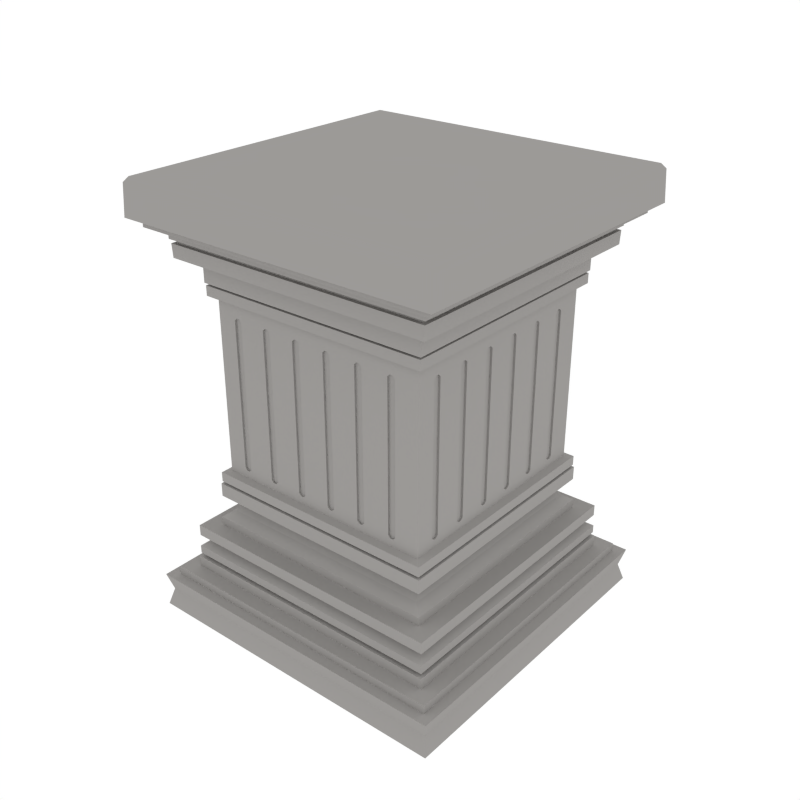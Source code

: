 # Source: Pedestal2.blend  (saved by Blender 2.79.0; exported with 4.5.12 LTS)
import bpy
from mathutils import Matrix  # noqa: F401  (used for matrix-valued properties, if any)

bpy.ops.wm.read_factory_settings(use_empty=True)
scene = bpy.context.scene
scene.name = 'Scene'

# ---- collections
col_collection_1 = bpy.data.collections.new('Collection 1'); scene.collection.children.link(col_collection_1)

# ---- materials (node trees are filled in below, after node groups)
mat_marble = bpy.data.materials.new('Marble')
mat_marble.alpha_threshold = 0.0
mat_marble.diffuse_color = (0.3343, 0.323, 0.312, 1.0)
mat_marble.roughness = 0.5

# ---- material node trees

# ---- world
world_world = bpy.data.worlds.new('World'); scene.world = world_world
world_world.color = (1.0, 1.0, 1.0)
world_world.use_sun_shadow = False
world_world.sun_shadow_jitter_overblur = 0.0
world_world.cycles.sampling_method = 'NONE'
world_world.cycles.sample_map_resolution = 256

# ---- meshes
me_cube_008 = bpy.data.meshes.new('Cube.008')
me_cube_008.from_pydata([(0.5892, -0.4828, 0.8567), (0.5882, -0.4957, 0.8696), (0.5892, -0.4828, 1.672), (0.5882, -0.4957, 1.659), (0.5892, -0.4675, 0.8567), (0.5882, -0.4546, 0.8696), (0.5892, -0.4675, 1.672), (0.5882, -0.4546, 1.659), (0.5892, -0.2977, 0.8567), (0.5882, -0.3107, 0.8696), (0.5892, -0.2977, 1.672), (0.5882, -0.3107, 1.659), (0.5892, -0.2824, 0.8567), (0.5882, -0.2695, 0.8696), (0.5892, -0.2824, 1.672), (0.5882, -0.2695, 1.659), (0.5892, -0.1127, 0.8567), (0.5882, -0.1256, 0.8696), (0.5892, -0.1127, 1.672), (0.5882, -0.1256, 1.659), (0.5892, -0.09738, 0.8567), (0.5882, -0.08446, 0.8696), (0.5892, -0.09738, 1.672), (0.5882, -0.08446, 1.659), (0.5892, 0.07239, 0.8567), (0.5882, 0.05947, 0.8696), (0.5892, 0.07239, 1.672), (0.5882, 0.05947, 1.659), (0.5892, 0.08768, 0.8567), (0.5882, 0.1006, 0.8696), (0.5892, 0.08768, 1.672), (0.5882, 0.1006, 1.659), (0.5892, 0.2575, 0.8567), (0.5882, 0.2445, 0.8696), (0.5892, 0.2575, 1.672), (0.5882, 0.2445, 1.659), (0.5892, 0.2727, 0.8567), (0.5882, 0.2857, 0.8696), (0.5892, 0.2727, 1.672), (0.5882, 0.2857, 1.659), (0.5892, 0.4425, 0.8567), (0.5882, 0.4296, 0.8696), (0.5892, 0.4425, 1.672), (0.5882, 0.4296, 1.659), (0.5892, 0.4578, 0.8567), (0.5882, 0.4707, 0.8696), (0.5892, 0.4578, 1.672), (0.5882, 0.4707, 1.659), (-0.5892, 0.4828, 0.8567), (-0.5882, 0.4957, 0.8696), (-0.5892, 0.4828, 1.672), (-0.5882, 0.4957, 1.659), (-0.5892, 0.4675, 0.8567), (-0.5882, 0.4546, 0.8696), (-0.5892, 0.4675, 1.672), (-0.5882, 0.4546, 1.659), (-0.5892, 0.2977, 0.8567), (-0.5882, 0.3107, 0.8696), (-0.5892, 0.2977, 1.672), (-0.5882, 0.3107, 1.659), (-0.5892, 0.2824, 0.8567), (-0.5882, 0.2695, 0.8696), (-0.5892, 0.2824, 1.672), (-0.5882, 0.2695, 1.659), (-0.5892, 0.1127, 0.8567), (-0.5882, 0.1256, 0.8696), (-0.5892, 0.1127, 1.672), (-0.5882, 0.1256, 1.659), (-0.5892, 0.09738, 0.8567), (-0.5882, 0.08447, 0.8696), (-0.5892, 0.09738, 1.672), (-0.5882, 0.08447, 1.659), (-0.5892, -0.07239, 0.8567), (-0.5882, -0.05947, 0.8696), (-0.5892, -0.07239, 1.672), (-0.5882, -0.05947, 1.659), (-0.5892, -0.08768, 0.8567), (-0.5882, -0.1006, 0.8696), (-0.5892, -0.08768, 1.672), (-0.5882, -0.1006, 1.659), (-0.5892, -0.2575, 0.8567), (-0.5882, -0.2445, 0.8696), (-0.5892, -0.2575, 1.672), (-0.5882, -0.2445, 1.659), (-0.5892, -0.2727, 0.8567), (-0.5882, -0.2857, 0.8696), (-0.5892, -0.2727, 1.672), (-0.5882, -0.2857, 1.659), (-0.5892, -0.4425, 0.8567), (-0.5882, -0.4296, 0.8696), (-0.5892, -0.4425, 1.672), (-0.5882, -0.4296, 1.659), (-0.5892, -0.4578, 0.8567), (-0.5882, -0.4707, 0.8696), (-0.5892, -0.4578, 1.672), (-0.5882, -0.4707, 1.659), (-0.4828, -0.5892, 0.8567), (-0.4957, -0.5882, 0.8696), (-0.4828, -0.5892, 1.672), (-0.4957, -0.5882, 1.659), (-0.4675, -0.5892, 0.8567), (-0.4546, -0.5882, 0.8696), (-0.4675, -0.5892, 1.672), (-0.4546, -0.5882, 1.659), (-0.2977, -0.5892, 0.8567), (-0.3107, -0.5882, 0.8696), (-0.2977, -0.5892, 1.672), (-0.3107, -0.5882, 1.659), (-0.2824, -0.5892, 0.8567), (-0.2695, -0.5882, 0.8696), (-0.2824, -0.5892, 1.672), (-0.2695, -0.5882, 1.659), (-0.1127, -0.5892, 0.8567), (-0.1256, -0.5882, 0.8696), (-0.1127, -0.5892, 1.672), (-0.1256, -0.5882, 1.659), (-0.09738, -0.5892, 0.8567), (-0.08447, -0.5882, 0.8696), (-0.09738, -0.5892, 1.672), (-0.08447, -0.5882, 1.659), (0.07239, -0.5892, 0.8567), (0.05947, -0.5882, 0.8696), (0.07239, -0.5892, 1.672), (0.05947, -0.5882, 1.659), (0.08768, -0.5892, 0.8567), (0.1006, -0.5882, 0.8696), (0.08768, -0.5892, 1.672), (0.1006, -0.5882, 1.659), (0.2575, -0.5892, 0.8567), (0.2445, -0.5882, 0.8696), (0.2575, -0.5892, 1.672), (0.2445, -0.5882, 1.659), (0.2727, -0.5892, 0.8567), (0.2857, -0.5882, 0.8696), (0.2727, -0.5892, 1.672), (0.2857, -0.5882, 1.659), (0.4425, -0.5892, 0.8567), (0.4296, -0.5882, 0.8696), (0.4425, -0.5892, 1.672), (0.4296, -0.5882, 1.659), (0.4578, -0.5892, 0.8567), (0.4707, -0.5882, 0.8696), (0.4578, -0.5892, 1.672), (0.4707, -0.5882, 1.659), (0.4828, 0.5892, 0.8567), (0.4957, 0.5882, 0.8696), (0.4828, 0.5892, 1.672), (0.4957, 0.5882, 1.659), (0.4675, 0.5892, 0.8567), (0.4546, 0.5882, 0.8696), (0.4675, 0.5892, 1.672), (0.4546, 0.5882, 1.659), (0.2977, 0.5892, 0.8567), (0.3107, 0.5882, 0.8696), (0.2977, 0.5892, 1.672), (0.3107, 0.5882, 1.659), (0.2824, 0.5892, 0.8567), (0.2695, 0.5882, 0.8696), (0.2824, 0.5892, 1.672), (0.2695, 0.5882, 1.659), (0.1127, 0.5892, 0.8567), (0.1256, 0.5882, 0.8696), (0.1127, 0.5892, 1.672), (0.1256, 0.5882, 1.659), (0.09738, 0.5892, 0.8567), (0.08447, 0.5882, 0.8696), (0.09738, 0.5892, 1.672), (0.08447, 0.5882, 1.659), (-0.07239, 0.5892, 0.8567), (-0.05947, 0.5882, 0.8696), (-0.07239, 0.5892, 1.672), (-0.05947, 0.5882, 1.659), (-0.08768, 0.5892, 0.8567), (-0.1006, 0.5882, 0.8696), (-0.08768, 0.5892, 1.672), (-0.1006, 0.5882, 1.659), (-0.2575, 0.5892, 0.8567), (-0.2445, 0.5882, 0.8696), (-0.2575, 0.5892, 1.672), (-0.2445, 0.5882, 1.659), (-0.2727, 0.5892, 0.8567), (-0.2857, 0.5882, 0.8696), (-0.2727, 0.5892, 1.672), (-0.2857, 0.5882, 1.659), (-0.4425, 0.5892, 0.8567), (-0.4296, 0.5882, 0.8696), (-0.4425, 0.5892, 1.672), (-0.4296, 0.5882, 1.659), (-0.4578, 0.5892, 0.8567), (-0.4707, 0.5882, 0.8696), (-0.4578, 0.5892, 1.672), (-0.4707, 0.5882, 1.659), (-0.8715, -0.8715, 0.0152), (-0.8715, -0.8715, 0.2029), (-0.8715, 0.8715, 0.0152), (-0.8715, 0.8715, 0.2029), (0.8715, -0.8715, 0.0152), (0.8715, -0.8715, 0.2029), (0.8715, 0.8715, 0.0152), (0.8715, 0.8715, 0.2029), (-0.845, -0.845, 0.1091), (-0.845, 0.845, 0.1091), (0.845, 0.845, 0.1091), (0.845, -0.845, 0.1091), (-0.8171, -0.8171, 0.2029), (-0.8171, 0.8171, 0.2029), (0.8171, 0.8171, 0.2029), (0.8171, -0.8171, 0.2029), (-0.8171, -0.8171, 0.2486), (-0.8171, 0.8171, 0.2486), (0.8171, 0.8171, 0.2486), (0.8171, -0.8171, 0.2486), (-0.7408, -0.7408, 0.2486), (-0.7408, 0.7408, 0.2486), (0.7408, 0.7408, 0.2486), (0.7408, -0.7408, 0.2486), (-0.7408, -0.7408, 0.3068), (-0.7408, 0.7408, 0.3068), (0.7408, 0.7408, 0.3068), (0.7408, -0.7408, 0.3068), (-0.7138, -0.7138, 0.3068), (-0.7138, 0.7138, 0.3068), (0.7138, 0.7138, 0.3068), (0.7138, -0.7138, 0.3068), (-0.7138, -0.7138, 0.3279), (-0.7138, 0.7138, 0.3279), (0.7138, 0.7138, 0.3279), (0.7138, -0.7138, 0.3279), (-0.7342, -0.7342, 0.3279), (-0.7342, 0.7342, 0.3279), (0.7342, 0.7342, 0.3279), (0.7342, -0.7342, 0.3279), (-0.7342, -0.7342, 0.372), (-0.7342, 0.7342, 0.372), (0.7342, 0.7342, 0.372), (0.7342, -0.7342, 0.372), (-0.6616, -0.6616, 0.4126), (-0.6616, 0.6616, 0.4126), (0.6616, 0.6616, 0.4126), (0.6616, -0.6616, 0.4126), (-0.7315, -0.7315, 0.4372), (-0.7315, 0.7315, 0.4372), (0.7315, 0.7315, 0.4372), (0.7315, -0.7315, 0.4372), (-0.7315, -0.7315, 0.4976), (-0.7315, 0.7315, 0.4976), (0.7315, 0.7315, 0.4976), (0.7315, -0.7315, 0.4976), (-0.6469, -0.6469, 0.4976), (-0.6469, 0.6469, 0.4976), (0.6469, 0.6469, 0.4976), (0.6469, -0.6469, 0.4976), (-0.6469, -0.6469, 0.543), (-0.6469, 0.6469, 0.543), (0.6469, 0.6469, 0.543), (0.6469, -0.6469, 0.543), (-0.5981, -0.5981, 0.5797), (-0.5981, 0.5981, 0.5797), (0.5981, 0.5981, 0.5797), (0.5981, -0.5981, 0.5797), (-0.5679, -0.5679, 0.6142), (-0.5679, 0.5679, 0.6142), (0.5679, 0.5679, 0.6142), (0.5679, -0.5679, 0.6142), (-0.5679, -0.5679, 0.6682), (-0.5679, 0.5679, 0.6682), (0.5679, 0.5679, 0.6682), (0.5679, -0.5679, 0.6682), (-0.6403, -0.6403, 0.6682), (-0.6403, 0.6403, 0.6682), (0.6403, 0.6403, 0.6682), (0.6403, -0.6403, 0.6682), (-0.6403, -0.6403, 0.7416), (-0.6403, 0.6403, 0.7416), (0.6403, 0.6403, 0.7416), (0.6403, -0.6403, 0.7416), (-0.6152, -0.6152, 0.7416), (-0.6152, 0.6152, 0.7416), (0.6152, 0.6152, 0.7416), (0.6152, -0.6152, 0.7416), (-0.6152, -0.6152, 0.7545), (-0.6152, 0.6152, 0.7545), (0.6152, 0.6152, 0.7545), (0.6152, -0.6152, 0.7545), (-0.6358, -0.6358, 0.7545), (-0.6358, 0.6358, 0.7545), (0.6358, 0.6358, 0.7545), (0.6358, -0.6358, 0.7545), (-0.6358, -0.6358, 0.8063), (-0.6358, 0.6358, 0.8063), (0.6358, 0.6358, 0.8063), (0.6358, -0.6358, 0.8063), (-0.5988, -0.5988, 0.8171), (-0.5988, 0.5988, 0.8171), (0.5988, 0.5988, 0.8171), (0.5988, -0.5988, 0.8171), (-0.8715, -0.8715, 2.142), (-0.8715, 0.8715, 2.142), (0.8715, -0.8715, 2.142), (0.8715, 0.8715, 2.142), (-0.8171, -0.8171, 2.142), (-0.8171, 0.8171, 2.142), (0.8171, 0.8171, 2.142), (0.8171, -0.8171, 2.142), (-0.8171, -0.8171, 2.096), (-0.8171, 0.8171, 2.096), (0.8171, 0.8171, 2.096), (0.8171, -0.8171, 2.096), (-0.7408, -0.7408, 2.096), (-0.7408, 0.7408, 2.096), (0.7408, 0.7408, 2.096), (0.7408, -0.7408, 2.096), (-0.7408, -0.7408, 2.038), (-0.7408, 0.7408, 2.038), (0.7408, 0.7408, 2.038), (0.7408, -0.7408, 2.038), (-0.7138, -0.7138, 2.038), (-0.7138, 0.7138, 2.038), (0.7138, 0.7138, 2.038), (0.7138, -0.7138, 2.038), (-0.7138, -0.7138, 2.017), (-0.7138, 0.7138, 2.017), (0.7138, 0.7138, 2.017), (0.7138, -0.7138, 2.017), (-0.7342, -0.7342, 2.017), (-0.7342, 0.7342, 2.017), (0.7342, 0.7342, 2.017), (0.7342, -0.7342, 2.017), (-0.7315, -0.7315, 1.947), (-0.7315, 0.7315, 1.947), (0.7315, 0.7315, 1.947), (0.7315, -0.7315, 1.947), (-0.6469, -0.6469, 1.947), (-0.6469, 0.6469, 1.947), (0.6469, 0.6469, 1.947), (0.6469, -0.6469, 1.947), (-0.5679, -0.5679, 1.895), (-0.5679, 0.5679, 1.895), (0.5679, 0.5679, 1.895), (0.5679, -0.5679, 1.895), (-0.6403, -0.6403, 1.895), (-0.6403, 0.6403, 1.895), (0.6403, 0.6403, 1.895), (0.6403, -0.6403, 1.895), (-0.6403, -0.6403, 1.822), (-0.6403, 0.6403, 1.822), (0.6403, 0.6403, 1.822), (0.6403, -0.6403, 1.822), (-0.6152, -0.6152, 1.822), (-0.6152, 0.6152, 1.822), (0.6152, 0.6152, 1.822), (0.6152, -0.6152, 1.822), (-0.6152, -0.6152, 1.809), (-0.6152, 0.6152, 1.809), (0.6152, 0.6152, 1.809), (0.6152, -0.6152, 1.809), (-0.6358, -0.6358, 1.809), (-0.6358, 0.6358, 1.809), (0.6358, 0.6358, 1.809), (0.6358, -0.6358, 1.809), (-0.6358, -0.6358, 1.757), (-0.6358, 0.6358, 1.757), (0.6358, 0.6358, 1.757), (0.6358, -0.6358, 1.757), (-0.5988, -0.5988, 1.746), (-0.5988, 0.5988, 1.746), (0.5988, 0.5988, 1.746), (0.5988, -0.5988, 1.746), (-0.8642, -0.8642, 2.304), (-0.8444, -0.8444, 2.33), (-0.8444, 0.8444, 2.33), (-0.8642, 0.8642, 2.304), (0.8444, -0.8444, 2.33), (0.8642, -0.8642, 2.304), (0.8444, 0.8444, 2.33), (0.8642, 0.8642, 2.304), (0.5988, -0.4546, 1.659), (0.5988, -0.4546, 0.8696), (0.5988, -0.4957, 0.8696), (0.5988, -0.4675, 0.8567), (0.5988, -0.4828, 1.672), (0.5988, -0.4957, 1.659), (0.5988, -0.4546, 0.9752), (0.5988, -0.4675, 1.672), (0.5988, -0.4828, 0.8567), (0.4707, -0.5988, 1.659), (0.4707, -0.5988, 0.8696), (0.4578, -0.5988, 1.672), (0.4578, -0.5988, 0.8567), (0.2857, -0.5988, 1.659), (0.4425, -0.5988, 1.672), (0.1006, -0.5988, 1.659), (0.2575, -0.5988, 1.672), (0.2445, -0.5988, 1.659), (0.2727, -0.5988, 1.672), (0.4296, -0.5988, 1.659), (0.4296, -0.5988, 0.8696), (0.2445, -0.5988, 0.8696), (0.1006, -0.5988, 0.8696), (0.2857, -0.5988, 0.8696), (0.2727, -0.5988, 0.8567), (0.2575, -0.5988, 0.8567), (0.4425, -0.5988, 0.8567), (-0.09738, -0.5988, 1.672), (-0.2695, -0.5988, 1.659), (0.08768, -0.5988, 1.672), (0.07239, -0.5988, 1.672), (0.05947, -0.5988, 1.659), (-0.1127, -0.5988, 1.672), (-0.1256, -0.5988, 1.659), (-0.2824, -0.5988, 1.672), (-0.08447, -0.5988, 1.659), (-0.1256, -0.5988, 0.8696), (-0.08447, -0.5988, 0.8696), (-0.08447, -0.5988, 0.9974), (-0.2695, -0.5988, 0.8696), (0.05947, -0.5988, 1.155), (0.05947, -0.5988, 0.8696), (-0.09738, -0.5988, 0.8567), (0.07239, -0.5988, 0.8567), (0.08768, -0.5988, 0.8567), (-0.1127, -0.5988, 0.8567), (-0.2824, -0.5988, 0.8567), (-0.2977, -0.5988, 1.672), (-0.3107, -0.5988, 1.659), (-0.4828, -0.5988, 1.672), (-0.5988, -0.4296, 1.659), (-0.5988, -0.4425, 1.672), (-0.5988, -0.4578, 1.672), (-0.5988, -0.4707, 1.659), (-0.4957, -0.5988, 1.659), (-0.4675, -0.5988, 1.672), (-0.4546, -0.5988, 1.659), (-0.4546, -0.5988, 0.8696), (-0.4957, -0.5988, 0.8696), (-0.3107, -0.5988, 0.8696), (-0.5988, -0.4707, 0.8696), (-0.5988, -0.4296, 0.8696), (-0.5988, -0.4578, 0.8567), (-0.2977, -0.5988, 0.8567), (-0.4675, -0.5988, 0.8567), (-0.5988, -0.4425, 0.8567), (-0.4828, -0.5988, 0.8567), (0.5988, -0.2977, 1.672), (0.5988, -0.3107, 1.659), (0.5988, -0.3107, 0.8696), (0.5988, -0.3107, 1.133), (0.5988, -0.1256, 0.9524), (0.5988, -0.1256, 1.659), (0.5988, -0.1256, 0.8696), (0.5988, -0.1127, 1.672), (0.5988, -0.2695, 1.659), (0.5988, -0.2695, 0.8696), (0.5988, -0.2695, 1.178), (0.5988, -0.2824, 0.8567), (0.5988, -0.2824, 1.672), (0.5988, -0.1127, 0.8567), (0.5988, -0.2977, 0.8567), (-0.5988, -0.1006, 0.8696), (-0.5988, -0.1006, 1.659), (-0.5988, -0.2857, 1.659), (-0.5988, -0.2857, 0.8696), (-0.5988, -0.2445, 0.8696), (-0.5988, -0.2575, 0.8567), (-0.5988, -0.2727, 1.672), (-0.5988, -0.2575, 1.672), (-0.5988, -0.2445, 1.659), (-0.5988, -0.2727, 0.8567), (0.5988, -0.08446, 1.659), (0.5988, -0.09738, 0.8567), (0.5988, 0.05947, 1.659), (0.5988, 0.07239, 1.672), (0.5988, 0.05947, 0.8696), (0.5988, 0.05947, 1.155), (0.5988, -0.08446, 0.8696), (0.5988, -0.08446, 0.9974), (0.5988, -0.09738, 1.672), (0.5988, 0.08768, 1.672), (0.5988, 0.07239, 0.8567), (0.5988, 0.08768, 0.8567), (-0.5988, 0.08447, 1.659), (-0.5988, 0.09738, 1.672), (-0.5988, 0.08447, 0.8696), (-0.5988, 0.08447, 1.183), (-0.5988, -0.05947, 0.8696), (-0.5988, -0.05947, 1.659), (-0.5988, -0.05947, 1.025), (-0.5988, -0.08768, 1.672), (-0.5988, -0.07239, 1.672), (-0.5988, -0.07239, 0.8567), (-0.5988, -0.08768, 0.8567), (-0.5988, 0.09738, 0.8567), (0.5988, 0.1006, 1.659), (0.5988, 0.2445, 1.659), (0.5988, 0.2727, 0.8567), (0.5988, 0.2575, 1.672), (0.5988, 0.1006, 0.8696), (0.5988, 0.1006, 1.2), (0.5988, 0.2445, 1.358), (0.5988, 0.2445, 0.8696), (0.5988, 0.2727, 1.672), (0.5988, 0.2575, 0.8567), (-0.5988, 0.2695, 0.8696), (-0.5988, 0.2824, 1.672), (-0.5988, 0.2695, 1.659), (-0.5988, 0.1256, 0.8696), (-0.5988, 0.1127, 1.672), (-0.5988, 0.1256, 1.659), (-0.5988, 0.2824, 0.8567), (-0.5988, 0.1127, 0.8567), (0.5988, 0.4707, 1.659), (0.5988, 0.2857, 0.8696), (0.5988, 0.2857, 1.62), (0.5988, 0.2857, 1.659), (0.5988, 0.4707, 0.8696), (0.5988, 0.4578, 0.8567), (0.5988, 0.4425, 1.672), (0.5988, 0.4296, 1.659), (0.5988, 0.4296, 1.561), (0.5988, 0.4296, 0.8696), (0.5988, 0.4578, 1.672), (0.5988, 0.4707, 1.606), (0.5988, 0.4425, 0.8567), (-0.5988, 0.4546, 0.8696), (-0.5988, 0.4546, 1.588), (-0.5988, 0.4546, 1.659), (-0.5988, 0.4675, 1.672), (-0.5988, 0.3107, 1.659), (-0.5988, 0.3107, 0.8696), (-0.5988, 0.2977, 1.672), (-0.5988, 0.3107, 1.43), (-0.5988, 0.2977, 0.8567), (-0.5988, 0.4675, 0.8567), (0.4828, 0.5988, 1.672), (0.4828, 0.5988, 0.8567), (0.4675, 0.5988, 1.672), (-0.5988, 0.4957, 1.659), (-0.5988, 0.4957, 0.8696), (-0.5988, 0.4957, 1.633), (-0.5988, 0.4828, 0.8567), (-0.5988, 0.4828, 1.672), (0.4546, 0.5988, 1.659), (0.2695, 0.5988, 1.659), (0.09738, 0.5988, 1.672), (-0.07239, 0.5988, 1.672), (-0.2575, 0.5988, 1.672), (0.3107, 0.5988, 1.659), (0.2977, 0.5988, 1.672), (0.1127, 0.5988, 1.672), (-0.08768, 0.5988, 1.672), (-0.4425, 0.5988, 1.672), (0.4957, 0.5988, 1.659), (0.2824, 0.5988, 1.672), (-0.4578, 0.5988, 1.672), (-0.2727, 0.5988, 1.672), (0.4957, 0.5988, 0.8696), (0.2695, 0.5988, 0.8696), (0.3107, 0.5988, 1.133), (0.3107, 0.5988, 0.8696), (0.4546, 0.5988, 0.9752), (0.4546, 0.5988, 0.8696), (0.4675, 0.5988, 0.8567), (0.2977, 0.5988, 0.8567), (0.1127, 0.5988, 0.8567), (-0.4425, 0.5988, 0.8567), (0.2824, 0.5988, 0.8567), (-0.07239, 0.5988, 0.8567), (-0.2575, 0.5988, 0.8567), (0.09738, 0.5988, 0.8567), (-0.08768, 0.5988, 0.8567), (-0.2727, 0.5988, 0.8567), (-0.4578, 0.5988, 0.8567), (-0.1006, 0.5988, 1.659), (-0.2857, 0.5988, 1.659), (-0.4707, 0.5988, 1.659), (0.1256, 0.5988, 1.659), (-0.2445, 0.5988, 1.659), (-0.4296, 0.5988, 1.659), (0.08447, 0.5988, 1.659), (-0.05947, 0.5988, 1.659), (-0.4707, 0.5988, 1.606), (-0.4707, 0.5988, 0.8696), (-0.05947, 0.5988, 1.155), (0.08447, 0.5988, 0.9974), (0.08447, 0.5988, 0.8696), (-0.4296, 0.5988, 0.8696), (-0.2857, 0.5988, 1.62), (-0.2857, 0.5988, 0.8696), (-0.05947, 0.5988, 0.8696), (-0.4296, 0.5988, 1.561), (-0.1006, 0.5988, 0.8696), (-0.2445, 0.5988, 0.8696), (0.1256, 0.5988, 0.8696)], [], [(1, 5, 7, 3), (5, 377, 382, 376, 7), (4, 5, 1, 0), (2, 3, 7, 6), (6, 7, 376, 383), (0, 1, 378, 384), (4, 0, 384, 379), (9, 13, 15, 11), (13, 452, 453, 451, 15), (12, 13, 9, 8), (10, 11, 15, 14), (14, 15, 451, 455), (8, 9, 445, 457), (12, 8, 457, 454), (17, 21, 23, 19), (21, 474, 475, 468, 23), (20, 21, 17, 16), (18, 19, 23, 22), (22, 23, 468, 476), (16, 17, 449, 456), (20, 16, 456, 469), (25, 29, 31, 27), (29, 496, 497, 492, 31), (28, 29, 25, 24), (26, 27, 31, 30), (30, 31, 492, 477), (24, 25, 472, 478), (28, 24, 478, 479), (33, 37, 39, 35), (37, 511, 512, 513, 39), (36, 37, 33, 32), (34, 35, 39, 38), (38, 39, 513, 500), (32, 33, 499, 501), (36, 32, 501, 494), (41, 45, 47, 43), (45, 514, 521, 510, 47), (44, 45, 41, 40), (42, 43, 47, 46), (46, 47, 510, 520), (40, 41, 519, 522), (44, 40, 522, 515), (49, 53, 55, 51), (53, 523, 524, 525, 55), (52, 53, 49, 48), (50, 51, 55, 54), (54, 55, 525, 526), (48, 49, 537, 539), (52, 48, 539, 532), (57, 61, 63, 59), (61, 502, 504, 63), (60, 61, 57, 56), (58, 59, 63, 62), (62, 63, 504, 503), (56, 57, 528, 531), (60, 56, 531, 508), (65, 69, 71, 67), (69, 482, 483, 480, 71), (68, 69, 65, 64), (66, 67, 71, 70), (70, 71, 480, 481), (64, 65, 505, 509), (68, 64, 509, 491), (73, 77, 79, 75), (77, 458, 459, 79), (76, 77, 73, 72), (74, 75, 79, 78), (78, 79, 459, 487), (72, 73, 484, 489), (76, 72, 489, 490), (81, 85, 87, 83), (85, 461, 460, 87), (84, 85, 81, 80), (82, 83, 87, 86), (86, 87, 460, 464), (80, 81, 462, 463), (84, 80, 463, 467), (89, 93, 95, 91), (93, 436, 429, 95), (92, 93, 89, 88), (90, 91, 95, 94), (94, 95, 429, 428), (88, 89, 437, 441), (92, 88, 441, 438), (97, 101, 103, 99), (101, 433, 432, 103), (100, 101, 97, 96), (98, 99, 103, 102), (102, 103, 432, 431), (96, 97, 434, 442), (100, 96, 442, 440), (105, 109, 111, 107), (109, 415, 404, 111), (108, 109, 105, 104), (106, 107, 111, 110), (110, 111, 404, 410), (104, 105, 435, 439), (108, 104, 439, 422), (113, 117, 119, 115), (117, 413, 414, 411, 119), (116, 117, 113, 112), (114, 115, 119, 118), (118, 119, 411, 403), (112, 113, 412, 421), (116, 112, 421, 418), (121, 125, 127, 123), (125, 398, 391, 127), (124, 125, 121, 120), (122, 123, 127, 126), (126, 127, 391, 405), (120, 121, 417, 419), (124, 120, 419, 420), (129, 133, 135, 131), (133, 399, 389, 135), (132, 133, 129, 128), (130, 131, 135, 134), (134, 135, 389, 394), (128, 129, 397, 401), (132, 128, 401, 400), (137, 141, 143, 139), (141, 386, 385, 143), (140, 141, 137, 136), (138, 139, 143, 142), (142, 143, 385, 387), (136, 137, 396, 402), (140, 136, 402, 388), (145, 149, 151, 147), (149, 560, 559, 541, 151), (148, 149, 145, 144), (146, 147, 151, 150), (150, 151, 541, 535), (144, 145, 555, 534), (148, 144, 534, 561), (153, 157, 159, 155), (157, 556, 542, 159), (156, 157, 153, 152), (154, 155, 159, 158), (158, 159, 542, 552), (152, 153, 558, 562), (156, 152, 562, 565), (161, 165, 167, 163), (165, 584, 583, 578, 167), (164, 165, 161, 160), (162, 163, 167, 166), (166, 167, 578, 543), (160, 161, 592, 563), (164, 160, 563, 568), (169, 173, 175, 171), (173, 590, 572, 175), (172, 173, 169, 168), (170, 171, 175, 174), (174, 175, 572, 549), (168, 169, 588, 566), (172, 168, 566, 569), (177, 181, 183, 179), (181, 587, 586, 573, 183), (180, 181, 177, 176), (178, 179, 183, 182), (182, 183, 573, 554), (176, 177, 591, 567), (180, 176, 567, 570), (185, 189, 191, 187), (189, 581, 580, 574, 191), (188, 189, 185, 184), (186, 187, 191, 190), (190, 191, 574, 553), (184, 185, 585, 564), (188, 184, 564, 571), (200, 193, 195, 201), (201, 195, 199, 202), (202, 199, 197, 203), (203, 197, 193, 200), (194, 198, 196, 192), (197, 199, 206, 207), (196, 203, 200, 192), (198, 202, 203, 196), (194, 201, 202, 198), (192, 200, 201, 194), (204, 207, 211, 208), (195, 193, 204, 205), (193, 197, 207, 204), (199, 195, 205, 206), (211, 210, 214, 215), (206, 205, 209, 210), (207, 206, 210, 211), (205, 204, 208, 209), (215, 214, 218, 219), (209, 208, 212, 213), (208, 211, 215, 212), (210, 209, 213, 214), (216, 219, 223, 220), (213, 212, 216, 217), (212, 215, 219, 216), (214, 213, 217, 218), (222, 221, 225, 226), (218, 217, 221, 222), (219, 218, 222, 223), (217, 216, 220, 221), (227, 226, 230, 231), (223, 222, 226, 227), (221, 220, 224, 225), (220, 223, 227, 224), (228, 231, 235, 232), (225, 224, 228, 229), (224, 227, 231, 228), (226, 225, 229, 230), (235, 234, 238, 239), (230, 229, 233, 234), (231, 230, 234, 235), (229, 228, 232, 233), (239, 238, 242, 243), (233, 232, 236, 237), (232, 235, 239, 236), (234, 233, 237, 238), (240, 243, 247, 244), (237, 236, 240, 241), (236, 239, 243, 240), (238, 237, 241, 242), (247, 246, 250, 251), (242, 241, 245, 246), (243, 242, 246, 247), (241, 240, 244, 245), (249, 248, 252, 253), (245, 244, 248, 249), (244, 247, 251, 248), (246, 245, 249, 250), (252, 255, 259, 256), (248, 251, 255, 252), (250, 249, 253, 254), (251, 250, 254, 255), (259, 258, 262, 263), (254, 253, 257, 258), (255, 254, 258, 259), (253, 252, 256, 257), (260, 263, 267, 264), (257, 256, 260, 261), (256, 259, 263, 260), (258, 257, 261, 262), (266, 265, 269, 270), (262, 261, 265, 266), (263, 262, 266, 267), (261, 260, 264, 265), (271, 270, 274, 275), (267, 266, 270, 271), (265, 264, 268, 269), (264, 267, 271, 268), (272, 275, 279, 276), (269, 268, 272, 273), (268, 271, 275, 272), (270, 269, 273, 274), (279, 278, 282, 283), (274, 273, 277, 278), (275, 274, 278, 279), (273, 272, 276, 277), (283, 282, 286, 287), (277, 276, 280, 281), (276, 279, 283, 280), (278, 277, 281, 282), (284, 287, 291, 288), (281, 280, 284, 285), (280, 283, 287, 284), (282, 281, 285, 286), (291, 290, 294, 295), (286, 285, 289, 290), (287, 286, 290, 291), (285, 284, 288, 289), (289, 288, 292, 293), (288, 291, 295, 292), (290, 289, 293, 294), (367, 295, 294, 366, 521, 514, 515, 522, 519, 518, 512, 511, 494, 501, 499, 498, 497, 496, 479, 478, 472, 473, 475, 474, 469, 456, 449, 447, 453, 452, 454, 457, 445, 446, 382, 377, 379, 384, 378, 381), (364, 292, 434, 430, 425, 431, 432, 433, 435, 424, 423, 410, 404, 415, 412, 409, 408, 403, 411, 414, 416, 407, 406, 405, 391, 398, 397, 393, 392, 394, 389, 399, 396, 395, 390, 387, 385, 367), (368, 371, 297, 296), (371, 375, 299, 297), (375, 373, 298, 299), (298, 303, 302, 299), (370, 369, 372, 374), (300, 304, 307, 303), (297, 301, 300, 296), (296, 300, 303, 298), (299, 302, 301, 297), (307, 311, 310, 306), (302, 306, 305, 301), (303, 307, 306, 302), (301, 305, 304, 300), (311, 315, 314, 310), (305, 309, 308, 304), (304, 308, 311, 307), (306, 310, 309, 305), (312, 316, 319, 315), (309, 313, 312, 308), (308, 312, 315, 311), (310, 314, 313, 309), (318, 322, 321, 317), (314, 318, 317, 313), (315, 319, 318, 314), (313, 317, 316, 312), (323, 327, 326, 322), (319, 323, 322, 318), (317, 321, 320, 316), (316, 320, 323, 319), (325, 329, 328, 324), (321, 325, 324, 320), (320, 324, 327, 323), (322, 326, 325, 321), (331, 335, 334, 330), (327, 331, 330, 326), (324, 328, 331, 327), (326, 330, 329, 325), (329, 333, 332, 328), (328, 332, 335, 331), (330, 334, 333, 329), (333, 337, 336, 332), (338, 342, 341, 337), (335, 339, 338, 334), (332, 336, 339, 335), (334, 338, 337, 333), (343, 347, 346, 342), (339, 343, 342, 338), (337, 341, 340, 336), (336, 340, 343, 339), (344, 348, 351, 347), (341, 345, 344, 340), (340, 344, 347, 343), (342, 346, 345, 341), (351, 355, 354, 350), (346, 350, 349, 345), (347, 351, 350, 346), (345, 349, 348, 344), (355, 359, 358, 354), (349, 353, 352, 348), (348, 352, 355, 351), (350, 354, 353, 349), (356, 360, 363, 359), (353, 357, 356, 352), (352, 356, 359, 355), (354, 358, 357, 353), (363, 367, 366, 362), (358, 362, 361, 357), (359, 363, 362, 358), (357, 361, 360, 356), (366, 294, 555, 551, 533, 535, 541, 559, 557, 546, 547, 552, 542, 556, 592, 575, 548, 543, 578, 583, 582, 579, 544, 549, 572, 590, 591, 576, 545, 554, 573, 586, 589, 577, 550, 553, 574, 580, 365), (361, 365, 364, 360), (360, 364, 367, 363), (362, 366, 365, 361), (293, 292, 364, 429, 436, 438, 441, 437, 461, 467, 463, 462, 458, 490, 489, 484, 486, 483, 482, 491, 509, 505, 502, 508, 531, 528, 530, 524, 523, 532, 539, 537, 538, 365), (371, 368, 369, 370), (375, 371, 370, 374), (373, 375, 374, 372), (368, 373, 372, 369), (427, 90, 94, 428), (516, 42, 46, 520), (590, 173, 172, 569), (445, 9, 11, 444, 446), (381, 3, 2, 380), (551, 147, 146, 533), (365, 580, 581, 571, 564, 585, 589, 586, 587, 570, 567, 591, 590, 569, 566, 588, 582, 583, 584, 568, 563, 592, 556, 565, 562, 558, 557, 559, 560, 561, 534, 555, 294, 293), (397, 129, 131, 393), (423, 106, 110, 410), (365, 538, 536, 540, 526, 525, 524, 530, 527, 529, 503, 504, 502, 505, 507, 506, 481, 480, 483, 486, 485, 488, 487, 459, 458, 462, 466, 465, 464, 460, 461, 437, 426, 427, 428, 429, 364), (550, 186, 190, 553), (380, 2, 6, 383), (555, 145, 147, 551), (587, 181, 180, 570), (443, 10, 14, 455), (386, 141, 140, 388), (485, 75, 74, 488), (493, 35, 34, 495), (452, 13, 12, 454), (407, 123, 122, 406), (560, 149, 148, 561), (444, 11, 10, 443), (392, 130, 134, 394), (528, 57, 59, 527, 530), (488, 74, 78, 487), (527, 59, 58, 529), (588, 169, 171, 579, 582), (545, 178, 182, 554), (585, 185, 187, 577, 589), (536, 51, 50, 540), (415, 109, 108, 422), (435, 105, 107, 424), (426, 91, 90, 427), (514, 45, 44, 515), (449, 17, 19, 448, 447), (592, 161, 163, 575), (547, 154, 158, 552), (409, 115, 114, 408), (433, 101, 100, 440), (390, 138, 142, 387), (395, 139, 138, 390), (448, 19, 18, 450), (507, 67, 66, 506), (378, 1, 3, 381), (529, 58, 62, 503), (424, 107, 106, 423), (436, 93, 92, 438), (548, 162, 166, 543), (381, 380, 383, 376, 382, 446, 444, 443, 455, 451, 453, 447, 448, 450, 476, 468, 475, 473, 470, 471, 477, 492, 497, 498, 493, 495, 500, 513, 512, 518, 517, 516, 520, 510, 521, 366, 367), (458, 77, 76, 490), (556, 157, 156, 565), (472, 25, 27, 470, 473), (540, 50, 54, 526), (465, 82, 86, 464), (546, 155, 154, 547), (517, 43, 42, 516), (437, 89, 91, 426), (377, 5, 4, 379), (434, 97, 99, 430), (523, 53, 52, 532), (519, 41, 43, 517, 518), (576, 179, 178, 545), (575, 163, 162, 548), (367, 385, 386, 388, 402, 396, 399, 400, 401, 397, 398, 420, 419, 417, 416, 414, 413, 418, 421, 412, 415, 422, 439, 435, 433, 440, 442, 434, 292, 295), (466, 83, 82, 465), (450, 18, 22, 476), (499, 33, 35, 493, 498), (399, 133, 132, 400), (537, 49, 51, 536, 538), (474, 21, 20, 469), (505, 65, 67, 507), (558, 153, 155, 546, 557), (412, 113, 115, 409), (495, 34, 38, 500), (408, 114, 118, 403), (398, 125, 124, 420), (482, 69, 68, 491), (471, 26, 30, 477), (413, 117, 116, 418), (591, 177, 179, 576), (577, 187, 186, 550), (584, 165, 164, 568), (484, 73, 75, 485, 486), (511, 37, 36, 494), (470, 27, 26, 471), (496, 29, 28, 479), (579, 171, 170, 544), (425, 98, 102, 431), (581, 189, 188, 571), (533, 146, 150, 535), (506, 66, 70, 481), (430, 99, 98, 425), (462, 81, 83, 466), (502, 61, 60, 508), (396, 137, 139, 395), (393, 131, 130, 392), (544, 170, 174, 549), (461, 85, 84, 467), (406, 122, 126, 405), (417, 121, 123, 407, 416), (373, 368, 296, 298)])
me_cube_008.materials.append(mat_marble)
me_cube_008.use_remesh_preserve_volume = False
me_cube_008.use_remesh_preserve_attributes = False
me_cube_008.use_mirror_vertex_groups = False
me_cube_008.update()

# ---- objects
ob_pedestal2 = bpy.data.objects.new('Pedestal2', me_cube_008)

# ---- transforms, parenting, visibility, modifiers, constraints
ob_pedestal2.location = (0.0, 0.0, 0.0)
ob_pedestal2.lineart.crease_threshold = 0.0

# ---- collection membership
col_collection_1.objects.link(ob_pedestal2)

# ---- scene / render settings (as saved in the file)
scene.frame_start = 1; scene.frame_end = 250; scene.frame_set(0)
scene.render.engine = 'CYCLES'
scene.render.resolution_x = 1000
scene.render.resolution_y = 1000
scene.render.dither_intensity = 0.0
scene.cycles.samples = 200
scene.cycles.sampling_pattern = 'TABULATED_SOBOL'
scene.cycles.light_sampling_threshold = 0.0
scene.cycles.use_adaptive_sampling = False
scene.cycles.use_light_tree = False
scene.cycles.caustics_reflective = False
scene.cycles.caustics_refractive = False
scene.cycles.blur_glossy = 0.0
scene.cycles.max_bounces = 2
scene.cycles.pixel_filter_type = 'GAUSSIAN'
scene.cycles.sample_clamp_indirect = 0.0
scene.view_settings.view_transform = 'Standard'
bpy.context.view_layer.update()

# ---- added for rendering (the .blend has no active camera): camera
cam_auto = bpy.data.cameras.new('AutoCamera')
cam_auto.lens = 50.0
cam_auto.sensor_width = 36.0
cam_auto.clip_end = 1000.0
ob_auto_camera = bpy.data.objects.new('AutoCamera', cam_auto)
scene.collection.objects.link(ob_auto_camera)
ob_auto_camera.location = (3.12858, -3.7543, 3.6754)
ob_auto_camera.rotation_euler = (1.09748, -7.21219e-08, 0.694738)
scene.camera = ob_auto_camera
bpy.context.view_layer.update()
